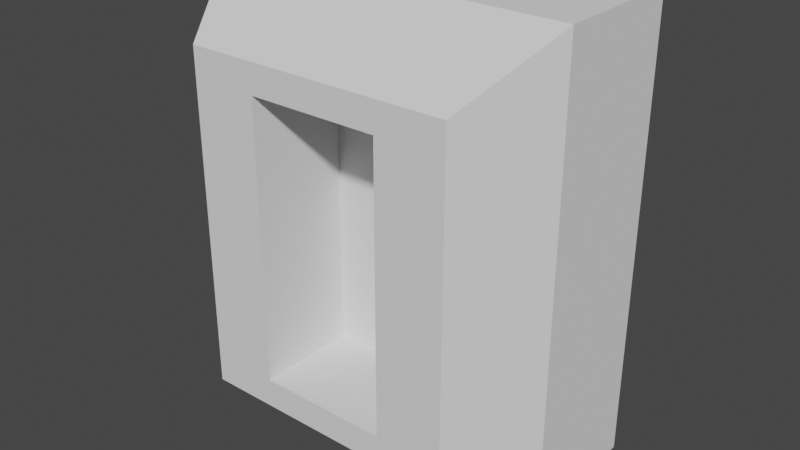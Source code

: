# Source: LeverBox.blend  (saved by Blender 2.92.15; exported with 4.5.12 LTS)
import bpy
from mathutils import Matrix  # noqa: F401  (used for matrix-valued properties, if any)

bpy.ops.wm.read_factory_settings(use_empty=True)
scene = bpy.context.scene
scene.name = 'Scene'

# ---- collections
col_collection = bpy.data.collections.new('Collection'); scene.collection.children.link(col_collection)

# ---- world
world_world = bpy.data.worlds.new('World'); scene.world = world_world
world_world.use_nodes = True; world_world.node_tree.nodes.clear()
_N = world_world.node_tree.nodes; _L = world_world.node_tree.links
n0 = _N.new('ShaderNodeOutputWorld'); n0.name = 'World Output'; n0.location = (300, 300)
n1 = _N.new('ShaderNodeBackground'); n1.name = 'Background'; n1.location = (10, 300)
n1.inputs[0].default_value = (0.05088, 0.05088, 0.05088, 1.0)
_L.new(n1.outputs[0], n0.inputs[0])
n0.is_active_output = True
world_world.color = (0.05088, 0.05088, 0.05088)
world_world.use_sun_shadow = False
world_world.sun_shadow_jitter_overblur = 0.0

# ---- meshes
me_cube = bpy.data.meshes.new('Cube')
me_cube.from_pydata([(-1.0, 1.0, -1.0), (-1.0, 1.0, 1.0), (1.0, 1.0, -1.0), (1.0, 1.0, 1.0), (-0.3654, -1.0, -0.6162), (-1.0, -0.2159, -1.0), (-0.3654, -1.0, 0.6162), (-1.0, -0.2159, 1.0), (0.3654, -1.0, -0.6162), (1.0, -0.2159, -1.0), (0.3654, -1.0, 0.6162), (1.0, -0.2159, 1.0), (-0.7451, -1.0, -0.7451), (-0.7451, -1.0, 0.7451), (0.7451, -1.0, 0.7451), (0.7451, -1.0, -0.7451), (-0.3654, -0.07248, -0.6162), (-0.3654, -0.07248, 0.6162), (0.3654, -0.07248, 0.6162), (0.3654, -0.07248, -0.6162)], [], [(8, 10, 18, 19), (0, 1, 3, 2), (3, 1, 7, 11), (5, 7, 1, 0), (2, 3, 11, 9), (12, 13, 7, 5), (14, 15, 9, 11), (5, 9, 15, 12), (11, 7, 13, 14), (0, 2, 9, 5), (4, 6, 13, 12), (10, 8, 15, 14), (8, 4, 12, 15), (6, 10, 14, 13), (19, 18, 17, 16), (4, 8, 19, 16), (6, 4, 16, 17), (10, 6, 17, 18)])
_uv = me_cube.uv_layers.new(name='UVMap')
_uv.uv.foreach_set('vector', [0.4543, 0.8293, 0.5457, 0.8293, 0.5457, 0.8293, 0.4543, 0.8293, 0.375, 0.25, 0.625, 0.25, 0.625, 0.5, 0.375, 0.5, 0.625, 0.5, 0.875, 0.5, 0.875, 0.7181, 0.625, 0.7181, 0.375, 0.03186, 0.625, 0.03186, 0.625, 0.25, 0.375, 0.25, 0.375, 0.5, 0.625, 0.5, 0.625, 0.7181, 0.375, 0.7181, 0.4069, 0.9681, 0.5931, 0.9681, 0.625, 1.0, 0.375, 1.0, 0.5931, 0.7819, 0.4069, 0.7819, 0.375, 0.7181, 0.625, 0.7181, 0.375, 1.0, 0.375, 0.75, 0.4069, 0.7819, 0.4069, 0.9681, 0.625, 0.75, 0.625, 1.0, 0.5931, 0.9681, 0.5931, 0.7819, 0.125, 0.5, 0.375, 0.5, 0.375, 0.7181, 0.125, 0.7181, 0.4543, 0.9207, 0.5457, 0.9207, 0.5931, 0.9681, 0.4069, 0.9681, 0.5457, 0.8293, 0.4543, 0.8293, 0.4069, 0.7819, 0.5931, 0.7819, 0.4543, 0.8293, 0.4543, 0.9207, 0.4069, 0.9681, 0.4069, 0.7819, 0.5457, 0.9207, 0.5457, 0.8293, 0.5931, 0.7819, 0.5931, 0.9681, 0.4543, 0.8293, 0.5457, 0.8293, 0.5457, 0.9207, 0.4543, 0.9207, 0.4543, 0.9207, 0.4543, 0.8293, 0.4543, 0.8293, 0.4543, 0.9207, 0.5457, 0.9207, 0.4543, 0.9207, 0.4543, 0.9207, 0.5457, 0.9207, 0.5457, 0.8293, 0.5457, 0.9207, 0.5457, 0.9207, 0.5457, 0.8293])
me_cube.use_remesh_fix_poles = True
me_cube.use_remesh_preserve_attributes = False
me_cube.use_mirror_vertex_groups = False
me_cube.update()

# ---- objects
ob_box = bpy.data.objects.new('Box', me_cube)

# ---- transforms, parenting, visibility, modifiers, constraints
ob_box.location = (0.0, 0.0, 0.0)
ob_box.scale = (0.7894, 0.4842, 1.0)
ob_box.lineart.crease_threshold = 0.0

# ---- collection membership
col_collection.objects.link(ob_box)

# ---- scene / render settings (as saved in the file)
scene.frame_start = 1; scene.frame_end = 250; scene.frame_set(1)
scene.render.engine = 'BLENDER_EEVEE_NEXT'
scene.cycles.use_denoising = False
scene.cycles.samples = 128
scene.cycles.sampling_pattern = 'TABULATED_SOBOL'
scene.cycles.use_adaptive_sampling = False
scene.cycles.use_light_tree = False
scene.view_settings.view_transform = 'Filmic'
bpy.context.view_layer.update()

# ---- added for rendering (the .blend has no active camera and no usable light): camera, sun
cam_auto = bpy.data.cameras.new('AutoCamera')
cam_auto.lens = 50.0
cam_auto.sensor_width = 36.0
cam_auto.clip_end = 1000.0
ob_auto_camera = bpy.data.objects.new('AutoCamera', cam_auto)
scene.collection.objects.link(ob_auto_camera)
ob_auto_camera.location = (2.52205, -3.02646, 2.01764)
ob_auto_camera.rotation_euler = (1.09748, -7.21219e-08, 0.694738)
scene.camera = ob_auto_camera
light_auto_sun = bpy.data.lights.new('AutoSun', 'SUN')
light_auto_sun.energy = 3.0
light_auto_sun.angle = 0.0523599
ob_auto_sun = bpy.data.objects.new('AutoSun', light_auto_sun)
scene.collection.objects.link(ob_auto_sun)
ob_auto_sun.rotation_euler = (0.872665, 0.174533, 0.523599)
bpy.context.view_layer.update()
